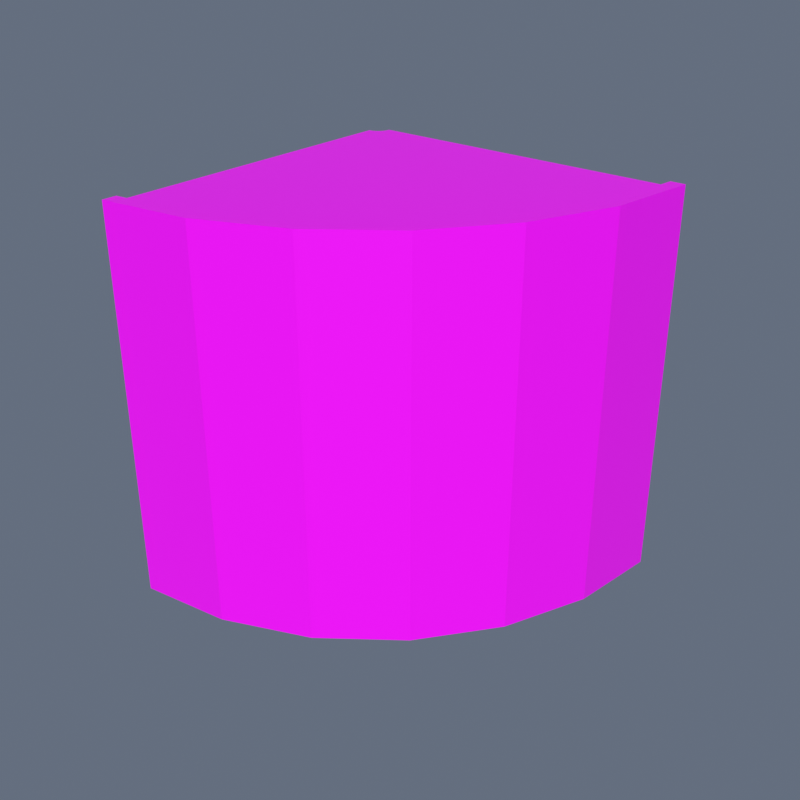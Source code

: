 # Source: CliffCorner.blend  (saved by Blender 4.5.91; exported with 4.5.12 LTS)
import bpy
from mathutils import Matrix  # noqa: F401  (used for matrix-valued properties, if any)

bpy.ops.wm.read_factory_settings(use_empty=True)
scene = bpy.context.scene
scene.name = 'Scene'

# ---- collections
col_collection = bpy.data.collections.new('Collection'); scene.collection.children.link(col_collection)

# ---- images (referenced by path relative to the original .blend; pixels are not part of the script)
import os
ASSET_DIR = os.environ.get("B2B_ASSET_DIR", "")  # directory of the original .blend (textures are referenced by path, not embedded)
HERE = os.path.dirname(os.path.abspath(__file__))  # packed textures are extracted next to this script under _unpacked/

def load_image(name, relpath, width, height, colorspace="sRGB"):
    """Load a texture the original file referenced (path relative to the .blend, or extracted next to this script)."""
    p = next((c for c in (os.path.join(HERE, relpath), os.path.join(ASSET_DIR, relpath)) if relpath and os.path.exists(c)), "")
    if p:
        img = bpy.data.images.load(p, check_existing=True)
        img.name = name
    else:  # same state as the original file: an image datablock whose file is absent (Cycles renders it pink)
        img = bpy.data.images.new(name, width, height)
        img.source = "FILE"
        img.filepath = "//" + (relpath or name)
    img.colorspace_settings.name = colorspace
    return img
img_toypalette_png = load_image('ToyPalette.png', 'ToyPalette.png', 1024, 1024, 'sRGB')

# ---- materials (node trees are filled in below, after node groups)
mat_toypalette = bpy.data.materials.new('ToyPalette')

# ---- material node trees
mat_toypalette.use_nodes = True; mat_toypalette.node_tree.nodes.clear()
_N = mat_toypalette.node_tree.nodes; _L = mat_toypalette.node_tree.links
n0 = _N.new('ShaderNodeBsdfPrincipled'); n0.name = 'Principled BSDF'; n0.location = (-200, 100)
n0.inputs[2].default_value = 0.4
n1 = _N.new('ShaderNodeOutputMaterial'); n1.name = 'Material Output'; n1.location = (200, 100)
n2 = _N.new('ShaderNodeTexImage'); n2.name = 'Image Texture'; n2.location = (0, 0)
n2.image = img_toypalette_png
_L.new(n0.outputs[0], n1.inputs[0])
_L.new(n2.outputs[0], n0.inputs[0])
n1.is_active_output = True

# ---- world
world_world = bpy.data.worlds.new('World'); scene.world = world_world
world_world.use_nodes = True; world_world.node_tree.nodes.clear()
_N = world_world.node_tree.nodes; _L = world_world.node_tree.links
n0 = _N.new('ShaderNodeOutputWorld'); n0.name = 'World Output'; n0.location = (200, 100)
n1 = _N.new('ShaderNodeBackground'); n1.name = 'Background'; n1.location = (-200, 100)
n1.inputs[0].default_value = (0.4, 0.49, 0.66, 1.0)
n1.inputs[1].default_value = 0.32
_L.new(n1.outputs[0], n0.inputs[0])
n0.is_active_output = True
world_world.color = (0.05088, 0.05088, 0.05088)
world_world.sun_shadow_jitter_overblur = 0.0

# ---- meshes
me_corner_faceted_cliff = bpy.data.meshes.new('Corner faceted cliff')
me_corner_faceted_cliff.from_pydata([(-6.0, -6.0, 0.0), (-2.894, -5.591, 0.0), (0.0, -4.392, 0.0), (2.485, -2.485, 0.0), (4.392, 0.0, 0.0), (5.591, 2.894, 0.0), (6.0, 6.0, 0.0), (-5.5, 6.0, 0.0), (-5.517, 5.871, 0.0), (-5.567, 5.75, 0.0), (-5.646, 5.646, 0.0), (-5.75, 5.567, 0.0), (-5.871, 5.517, 0.0), (-6.0, 5.5, 0.0), (-6.0, -6.0, 12.0), (-2.894, -5.591, 12.0), (0.0, -4.392, 12.0), (2.485, -2.485, 12.0), (4.392, 0.0, 12.0), (5.591, 2.894, 12.0), (6.0, 6.0, 12.0), (-5.5, 6.0, 12.0), (-5.517, 5.871, 12.0), (-5.567, 5.75, 12.0), (-5.646, 5.646, 12.0), (-5.75, 5.567, 12.0), (-5.871, 5.517, 12.0), (-6.0, 5.5, 12.0), (-6.0, -6.0, 12.0), (-2.894, -5.591, 12.0), (0.0, -4.392, 12.0), (2.485, -2.485, 12.0), (4.392, 0.0, 12.0), (5.591, 2.894, 12.0), (6.0, 6.0, 12.0), (-5.5, 6.0, 12.0), (-5.517, 5.871, 12.0), (-5.567, 5.75, 12.0), (-5.646, 5.646, 12.0), (-5.75, 5.567, 12.0), (-5.871, 5.517, 12.0), (-6.0, 5.5, 12.0), (-6.0, -6.0, 12.6), (-2.894, -5.591, 12.6), (0.0, -4.392, 12.6), (2.485, -2.485, 12.6), (4.392, 0.0, 12.6), (5.591, 2.894, 12.6), (6.0, 6.0, 12.6), (-5.5, 6.0, 12.6), (-5.517, 5.871, 12.6), (-5.567, 5.75, 12.6), (-5.646, 5.646, 12.6), (-5.75, 5.567, 12.6), (-5.871, 5.517, 12.6), (-6.0, 5.5, 12.6), (-6.0, -6.0, 12.6), (-2.894, -5.591, 12.6), (0.0, -4.392, 12.6), (2.485, -2.485, 12.6), (4.392, 0.0, 12.6), (5.591, 2.894, 12.6), (6.0, 6.0, 12.6), (-5.5, 6.0, 12.6), (-5.517, 5.871, 12.6), (-5.567, 5.75, 12.6), (-5.646, 5.646, 12.6), (-5.75, 5.567, 12.6), (-5.871, 5.517, 12.6), (-6.0, 5.5, 12.6), (-6.0, -6.0, 13.4), (-2.894, -5.591, 13.4), (0.0, -4.392, 13.4), (2.485, -2.485, 13.4), (4.392, 0.0, 13.4), (5.591, 2.894, 13.4), (6.0, 6.0, 13.4), (-5.5, 6.0, 13.4), (-5.517, 5.871, 13.4), (-5.567, 5.75, 13.4), (-5.646, 5.646, 13.4), (-5.75, 5.567, 13.4), (-5.871, 5.517, 13.4), (-6.0, 5.5, 13.4), (-6.0, -6.0, 13.4), (-2.894, -5.591, 13.4), (0.0, -4.392, 13.4), (2.485, -2.485, 13.4), (4.392, 0.0, 13.4), (5.591, 2.894, 13.4), (6.0, 6.0, 13.4), (5.5, 6.0, 13.4), (5.108, 3.024, 13.4), (3.959, 0.25, 13.4), (2.132, -2.132, 13.4), (-0.25, -3.959, 13.4), (-3.024, -5.108, 13.4), (-6.0, -5.5, 13.4), (-6.0, -6.0, 13.55), (-2.894, -5.591, 13.55), (0.0, -4.392, 13.55), (2.485, -2.485, 13.55), (4.392, 0.0, 13.55), (5.591, 2.894, 13.55), (6.0, 6.0, 13.55), (5.5, 6.0, 13.55), (5.108, 3.024, 13.55), (3.959, 0.25, 13.55), (2.132, -2.132, 13.55), (-0.25, -3.959, 13.55), (-3.024, -5.108, 13.55), (-6.0, -5.5, 13.55)], [], [(2, 11, 10), (24, 25, 16), (1, 14, 0), (2, 15, 1), (3, 16, 2), (4, 17, 3), (5, 18, 4), (6, 19, 5), (7, 20, 6), (8, 21, 7), (9, 22, 8), (10, 23, 9), (11, 24, 10), (12, 25, 11), (13, 26, 12), (0, 27, 13), (30, 39, 38), (52, 53, 44), (29, 42, 28), (30, 43, 29), (31, 44, 30), (32, 45, 31), (33, 46, 32), (34, 47, 33), (35, 48, 34), (36, 49, 35), (37, 50, 36), (38, 51, 37), (39, 52, 38), (40, 53, 39), (41, 54, 40), (28, 55, 41), (58, 67, 66), (80, 81, 72), (57, 70, 56), (58, 71, 57), (59, 72, 58), (60, 73, 59), (61, 74, 60), (62, 75, 61), (63, 76, 62), (64, 77, 63), (65, 78, 64), (66, 79, 65), (67, 80, 66), (68, 81, 67), (69, 82, 68), (56, 83, 69), (94, 93, 87), (101, 108, 109), (85, 98, 84), (86, 99, 85), (87, 100, 86), (88, 101, 87), (89, 102, 88), (90, 103, 89), (91, 104, 90), (92, 105, 91), (93, 106, 92), (94, 107, 93), (95, 108, 94), (96, 109, 95), (97, 110, 96), (84, 111, 97), (0, 13, 12), (0, 12, 1), (12, 11, 1), (2, 1, 11), (4, 3, 10), (3, 2, 10), (6, 5, 8), (5, 4, 9), (9, 4, 10), (8, 7, 6), (9, 8, 5), (27, 14, 15), (15, 16, 25), (16, 17, 24), (23, 17, 18), (18, 19, 22), (19, 20, 21), (19, 21, 22), (17, 23, 24), (18, 22, 23), (26, 27, 15), (25, 26, 15), (1, 15, 14), (2, 16, 15), (3, 17, 16), (4, 18, 17), (5, 19, 18), (6, 20, 19), (7, 21, 20), (8, 22, 21), (9, 23, 22), (10, 24, 23), (11, 25, 24), (12, 26, 25), (13, 27, 26), (0, 14, 27), (28, 41, 40), (28, 40, 29), (40, 39, 29), (30, 29, 39), (32, 31, 38), (31, 30, 38), (34, 33, 36), (33, 32, 37), (37, 32, 38), (36, 35, 34), (37, 36, 33), (55, 42, 43), (43, 44, 53), (44, 45, 52), (51, 45, 46), (46, 47, 50), (47, 48, 49), (47, 49, 50), (45, 51, 52), (46, 50, 51), (54, 55, 43), (53, 54, 43), (29, 43, 42), (30, 44, 43), (31, 45, 44), (32, 46, 45), (33, 47, 46), (34, 48, 47), (35, 49, 48), (36, 50, 49), (37, 51, 50), (38, 52, 51), (39, 53, 52), (40, 54, 53), (41, 55, 54), (28, 42, 55), (56, 69, 68), (56, 68, 57), (68, 67, 57), (58, 57, 67), (60, 59, 66), (59, 58, 66), (62, 61, 64), (61, 60, 65), (65, 60, 66), (64, 63, 62), (65, 64, 61), (83, 70, 71), (71, 72, 81), (72, 73, 80), (79, 73, 74), (74, 75, 78), (75, 76, 77), (75, 77, 78), (73, 79, 80), (74, 78, 79), (82, 83, 71), (81, 82, 71), (57, 71, 70), (58, 72, 71), (59, 73, 72), (60, 74, 73), (61, 75, 74), (62, 76, 75), (63, 77, 76), (64, 78, 77), (65, 79, 78), (66, 80, 79), (67, 81, 80), (68, 82, 81), (69, 83, 82), (56, 70, 83), (84, 97, 96), (85, 84, 96), (87, 86, 95), (86, 85, 95), (89, 88, 93), (88, 87, 93), (91, 90, 89), (92, 91, 89), (85, 96, 95), (93, 92, 89), (87, 95, 94), (111, 98, 99), (99, 100, 109), (100, 101, 109), (101, 102, 107), (102, 103, 107), (103, 104, 105), (103, 105, 106), (110, 111, 99), (109, 110, 99), (103, 106, 107), (101, 107, 108), (85, 99, 98), (86, 100, 99), (87, 101, 100), (88, 102, 101), (89, 103, 102), (90, 104, 103), (91, 105, 104), (92, 106, 105), (93, 107, 106), (94, 108, 107), (95, 109, 108), (96, 110, 109), (97, 111, 110), (84, 98, 111)])
_uv = me_corner_faceted_cliff.uv_layers.new(name='PaletteUV')
_uv.uv.foreach_set('vector', [0.5625, 0.7852, 0.5213, 0.7852, 0.5221, 0.7852, 0.5221, 0.9648, 0.5213, 0.9648, 0.5625, 0.9648, 0.5418, 0.7852, 0.5195, 0.9648, 0.5195, 0.7852, 0.5625, 0.7852, 0.5418, 0.9648, 0.5418, 0.7852, 0.5803, 0.7852, 0.5625, 0.9648, 0.5625, 0.7852, 0.594, 0.7852, 0.5803, 0.9648, 0.5803, 0.7852, 0.6025, 0.7852, 0.594, 0.9648, 0.594, 0.7852, 0.6055, 0.7852, 0.6025, 0.9648, 0.6025, 0.7852, 0.5231, 0.7852, 0.6055, 0.9648, 0.6055, 0.7852, 0.523, 0.7852, 0.5231, 0.9648, 0.5231, 0.7852, 0.5226, 0.7852, 0.523, 0.9648, 0.523, 0.7852, 0.5221, 0.7852, 0.5226, 0.9648, 0.5226, 0.7852, 0.5213, 0.7852, 0.5221, 0.9648, 0.5221, 0.7852, 0.5205, 0.7852, 0.5213, 0.9648, 0.5213, 0.7852, 0.5195, 0.7852, 0.5205, 0.9648, 0.5205, 0.7852, 0.5195, 0.7852, 0.5195, 0.9648, 0.5195, 0.7852, 0.0625, 0.7852, 0.02132, 0.7852, 0.02206, 0.7852, 0.02206, 0.9648, 0.02132, 0.9648, 0.0625, 0.9648, 0.04177, 0.7852, 0.01953, 0.9648, 0.01953, 0.7852, 0.0625, 0.7852, 0.04177, 0.9648, 0.04177, 0.7852, 0.0803, 0.7852, 0.0625, 0.9648, 0.0625, 0.7852, 0.09396, 0.7852, 0.0803, 0.9648, 0.0803, 0.7852, 0.1025, 0.7852, 0.09396, 0.9648, 0.09396, 0.7852, 0.1055, 0.7852, 0.1025, 0.9648, 0.1025, 0.7852, 0.02311, 0.7852, 0.1055, 0.9648, 0.1055, 0.7852, 0.02299, 0.7852, 0.02311, 0.9648, 0.02311, 0.7852, 0.02263, 0.7852, 0.02299, 0.9648, 0.02299, 0.7852, 0.02206, 0.7852, 0.02263, 0.9648, 0.02263, 0.7852, 0.02132, 0.7852, 0.02206, 0.9648, 0.02206, 0.7852, 0.02046, 0.7852, 0.02132, 0.9648, 0.02132, 0.7852, 0.01953, 0.7852, 0.02046, 0.9648, 0.02046, 0.7852, 0.01953, 0.7852, 0.01953, 0.9648, 0.01953, 0.7852, 0.5625, 0.5352, 0.5213, 0.5352, 0.5221, 0.5352, 0.5221, 0.7148, 0.5213, 0.7148, 0.5625, 0.7148, 0.5418, 0.5352, 0.5195, 0.7148, 0.5195, 0.5352, 0.5625, 0.5352, 0.5418, 0.7148, 0.5418, 0.5352, 0.5803, 0.5352, 0.5625, 0.7148, 0.5625, 0.5352, 0.594, 0.5352, 0.5803, 0.7148, 0.5803, 0.5352, 0.6025, 0.5352, 0.594, 0.7148, 0.594, 0.5352, 0.6055, 0.5352, 0.6025, 0.7148, 0.6025, 0.5352, 0.5231, 0.5352, 0.6055, 0.7148, 0.6055, 0.5352, 0.523, 0.5352, 0.5231, 0.7148, 0.5231, 0.5352, 0.5226, 0.5352, 0.523, 0.7148, 0.523, 0.5352, 0.5221, 0.5352, 0.5226, 0.7148, 0.5226, 0.5352, 0.5213, 0.5352, 0.5221, 0.7148, 0.5221, 0.5352, 0.5205, 0.5352, 0.5213, 0.7148, 0.5213, 0.5352, 0.5195, 0.5352, 0.5205, 0.7148, 0.5205, 0.5352, 0.5195, 0.5352, 0.5195, 0.7148, 0.5195, 0.5352, 0.7028, 0.5352, 0.7159, 0.5352, 0.7053, 0.5352, 0.7053, 0.7148, 0.7028, 0.7148, 0.6857, 0.7148, 0.6668, 0.5352, 0.6445, 0.7148, 0.6445, 0.5352, 0.6875, 0.5352, 0.6668, 0.7148, 0.6668, 0.5352, 0.7053, 0.5352, 0.6875, 0.7148, 0.6875, 0.5352, 0.719, 0.5352, 0.7053, 0.7148, 0.7053, 0.5352, 0.7275, 0.5352, 0.719, 0.7148, 0.719, 0.5352, 0.7305, 0.5352, 0.7275, 0.7148, 0.7275, 0.5352, 0.7269, 0.5352, 0.7305, 0.7148, 0.7305, 0.5352, 0.7241, 0.5352, 0.7269, 0.7148, 0.7269, 0.5352, 0.7159, 0.5352, 0.7241, 0.7148, 0.7241, 0.5352, 0.7028, 0.5352, 0.7159, 0.7148, 0.7159, 0.5352, 0.6857, 0.5352, 0.7028, 0.7148, 0.7028, 0.5352, 0.6658, 0.5352, 0.6857, 0.7148, 0.6857, 0.5352, 0.6445, 0.5352, 0.6658, 0.7148, 0.6658, 0.5352, 0.6445, 0.5352, 0.6445, 0.7148, 0.6445, 0.5352, 0.5195, 0.7852, 0.5195, 0.7852, 0.5205, 0.7852, 0.5195, 0.7852, 0.5205, 0.7852, 0.5418, 0.7852, 0.5205, 0.7852, 0.5213, 0.7852, 0.5418, 0.7852, 0.5625, 0.7852, 0.5418, 0.7852, 0.5213, 0.7852, 0.594, 0.7852, 0.5803, 0.7852, 0.5221, 0.7852, 0.5803, 0.7852, 0.5625, 0.7852, 0.5221, 0.7852, 0.6055, 0.7852, 0.6025, 0.7852, 0.523, 0.7852, 0.6025, 0.7852, 0.594, 0.7852, 0.5226, 0.7852, 0.5226, 0.7852, 0.594, 0.7852, 0.5221, 0.7852, 0.523, 0.7852, 0.5231, 0.7852, 0.6055, 0.7852, 0.5226, 0.7852, 0.523, 0.7852, 0.6025, 0.7852, 0.5195, 0.9648, 0.5195, 0.9648, 0.5418, 0.9648, 0.5418, 0.9648, 0.5625, 0.9648, 0.5213, 0.9648, 0.5625, 0.9648, 0.5803, 0.9648, 0.5221, 0.9648, 0.5226, 0.9648, 0.5803, 0.9648, 0.594, 0.9648, 0.594, 0.9648, 0.6025, 0.9648, 0.523, 0.9648, 0.6025, 0.9648, 0.6055, 0.9648, 0.5231, 0.9648, 0.6025, 0.9648, 0.5231, 0.9648, 0.523, 0.9648, 0.5803, 0.9648, 0.5226, 0.9648, 0.5221, 0.9648, 0.594, 0.9648, 0.523, 0.9648, 0.5226, 0.9648, 0.5205, 0.9648, 0.5195, 0.9648, 0.5418, 0.9648, 0.5213, 0.9648, 0.5205, 0.9648, 0.5418, 0.9648, 0.5418, 0.7852, 0.5418, 0.9648, 0.5195, 0.9648, 0.5625, 0.7852, 0.5625, 0.9648, 0.5418, 0.9648, 0.5803, 0.7852, 0.5803, 0.9648, 0.5625, 0.9648, 0.594, 0.7852, 0.594, 0.9648, 0.5803, 0.9648, 0.6025, 0.7852, 0.6025, 0.9648, 0.594, 0.9648, 0.6055, 0.7852, 0.6055, 0.9648, 0.6025, 0.9648, 0.5231, 0.7852, 0.5231, 0.9648, 0.6055, 0.9648, 0.523, 0.7852, 0.523, 0.9648, 0.5231, 0.9648, 0.5226, 0.7852, 0.5226, 0.9648, 0.523, 0.9648, 0.5221, 0.7852, 0.5221, 0.9648, 0.5226, 0.9648, 0.5213, 0.7852, 0.5213, 0.9648, 0.5221, 0.9648, 0.5205, 0.7852, 0.5205, 0.9648, 0.5213, 0.9648, 0.5195, 0.7852, 0.5195, 0.9648, 0.5205, 0.9648, 0.5195, 0.7852, 0.5195, 0.9648, 0.5195, 0.9648, 0.01953, 0.7852, 0.01953, 0.7852, 0.02046, 0.7852, 0.01953, 0.7852, 0.02046, 0.7852, 0.04177, 0.7852, 0.02046, 0.7852, 0.02132, 0.7852, 0.04177, 0.7852, 0.0625, 0.7852, 0.04177, 0.7852, 0.02132, 0.7852, 0.09396, 0.7852, 0.0803, 0.7852, 0.02206, 0.7852, 0.0803, 0.7852, 0.0625, 0.7852, 0.02206, 0.7852, 0.1055, 0.7852, 0.1025, 0.7852, 0.02299, 0.7852, 0.1025, 0.7852, 0.09396, 0.7852, 0.02263, 0.7852, 0.02263, 0.7852, 0.09396, 0.7852, 0.02206, 0.7852, 0.02299, 0.7852, 0.02311, 0.7852, 0.1055, 0.7852, 0.02263, 0.7852, 0.02299, 0.7852, 0.1025, 0.7852, 0.01953, 0.9648, 0.01953, 0.9648, 0.04177, 0.9648, 0.04177, 0.9648, 0.0625, 0.9648, 0.02132, 0.9648, 0.0625, 0.9648, 0.0803, 0.9648, 0.02206, 0.9648, 0.02263, 0.9648, 0.0803, 0.9648, 0.09396, 0.9648, 0.09396, 0.9648, 0.1025, 0.9648, 0.02299, 0.9648, 0.1025, 0.9648, 0.1055, 0.9648, 0.02311, 0.9648, 0.1025, 0.9648, 0.02311, 0.9648, 0.02299, 0.9648, 0.0803, 0.9648, 0.02263, 0.9648, 0.02206, 0.9648, 0.09396, 0.9648, 0.02299, 0.9648, 0.02263, 0.9648, 0.02046, 0.9648, 0.01953, 0.9648, 0.04177, 0.9648, 0.02132, 0.9648, 0.02046, 0.9648, 0.04177, 0.9648, 0.04177, 0.7852, 0.04177, 0.9648, 0.01953, 0.9648, 0.0625, 0.7852, 0.0625, 0.9648, 0.04177, 0.9648, 0.0803, 0.7852, 0.0803, 0.9648, 0.0625, 0.9648, 0.09396, 0.7852, 0.09396, 0.9648, 0.0803, 0.9648, 0.1025, 0.7852, 0.1025, 0.9648, 0.09396, 0.9648, 0.1055, 0.7852, 0.1055, 0.9648, 0.1025, 0.9648, 0.02311, 0.7852, 0.02311, 0.9648, 0.1055, 0.9648, 0.02299, 0.7852, 0.02299, 0.9648, 0.02311, 0.9648, 0.02263, 0.7852, 0.02263, 0.9648, 0.02299, 0.9648, 0.02206, 0.7852, 0.02206, 0.9648, 0.02263, 0.9648, 0.02132, 0.7852, 0.02132, 0.9648, 0.02206, 0.9648, 0.02046, 0.7852, 0.02046, 0.9648, 0.02132, 0.9648, 0.01953, 0.7852, 0.01953, 0.9648, 0.02046, 0.9648, 0.01953, 0.7852, 0.01953, 0.9648, 0.01953, 0.9648, 0.5195, 0.5352, 0.5195, 0.5352, 0.5205, 0.5352, 0.5195, 0.5352, 0.5205, 0.5352, 0.5418, 0.5352, 0.5205, 0.5352, 0.5213, 0.5352, 0.5418, 0.5352, 0.5625, 0.5352, 0.5418, 0.5352, 0.5213, 0.5352, 0.594, 0.5352, 0.5803, 0.5352, 0.5221, 0.5352, 0.5803, 0.5352, 0.5625, 0.5352, 0.5221, 0.5352, 0.6055, 0.5352, 0.6025, 0.5352, 0.523, 0.5352, 0.6025, 0.5352, 0.594, 0.5352, 0.5226, 0.5352, 0.5226, 0.5352, 0.594, 0.5352, 0.5221, 0.5352, 0.523, 0.5352, 0.5231, 0.5352, 0.6055, 0.5352, 0.5226, 0.5352, 0.523, 0.5352, 0.6025, 0.5352, 0.5195, 0.7148, 0.5195, 0.7148, 0.5418, 0.7148, 0.5418, 0.7148, 0.5625, 0.7148, 0.5213, 0.7148, 0.5625, 0.7148, 0.5803, 0.7148, 0.5221, 0.7148, 0.5226, 0.7148, 0.5803, 0.7148, 0.594, 0.7148, 0.594, 0.7148, 0.6025, 0.7148, 0.523, 0.7148, 0.6025, 0.7148, 0.6055, 0.7148, 0.5231, 0.7148, 0.6025, 0.7148, 0.5231, 0.7148, 0.523, 0.7148, 0.5803, 0.7148, 0.5226, 0.7148, 0.5221, 0.7148, 0.594, 0.7148, 0.523, 0.7148, 0.5226, 0.7148, 0.5205, 0.7148, 0.5195, 0.7148, 0.5418, 0.7148, 0.5213, 0.7148, 0.5205, 0.7148, 0.5418, 0.7148, 0.5418, 0.5352, 0.5418, 0.7148, 0.5195, 0.7148, 0.5625, 0.5352, 0.5625, 0.7148, 0.5418, 0.7148, 0.5803, 0.5352, 0.5803, 0.7148, 0.5625, 0.7148, 0.594, 0.5352, 0.594, 0.7148, 0.5803, 0.7148, 0.6025, 0.5352, 0.6025, 0.7148, 0.594, 0.7148, 0.6055, 0.5352, 0.6055, 0.7148, 0.6025, 0.7148, 0.5231, 0.5352, 0.5231, 0.7148, 0.6055, 0.7148, 0.523, 0.5352, 0.523, 0.7148, 0.5231, 0.7148, 0.5226, 0.5352, 0.5226, 0.7148, 0.523, 0.7148, 0.5221, 0.5352, 0.5221, 0.7148, 0.5226, 0.7148, 0.5213, 0.5352, 0.5213, 0.7148, 0.5221, 0.7148, 0.5205, 0.5352, 0.5205, 0.7148, 0.5213, 0.7148, 0.5195, 0.5352, 0.5195, 0.7148, 0.5205, 0.7148, 0.5195, 0.5352, 0.5195, 0.7148, 0.5195, 0.7148, 0.6445, 0.5352, 0.6445, 0.5352, 0.6658, 0.5352, 0.6668, 0.5352, 0.6445, 0.5352, 0.6658, 0.5352, 0.7053, 0.5352, 0.6875, 0.5352, 0.6857, 0.5352, 0.6875, 0.5352, 0.6668, 0.5352, 0.6857, 0.5352, 0.7275, 0.5352, 0.719, 0.5352, 0.7159, 0.5352, 0.719, 0.5352, 0.7053, 0.5352, 0.7159, 0.5352, 0.7269, 0.5352, 0.7305, 0.5352, 0.7275, 0.5352, 0.7241, 0.5352, 0.7269, 0.5352, 0.7275, 0.5352, 0.6668, 0.5352, 0.6658, 0.5352, 0.6857, 0.5352, 0.7159, 0.5352, 0.7241, 0.5352, 0.7275, 0.5352, 0.7053, 0.5352, 0.6857, 0.5352, 0.7028, 0.5352, 0.6445, 0.7148, 0.6445, 0.7148, 0.6668, 0.7148, 0.6668, 0.7148, 0.6875, 0.7148, 0.6857, 0.7148, 0.6875, 0.7148, 0.7053, 0.7148, 0.6857, 0.7148, 0.7053, 0.7148, 0.719, 0.7148, 0.7159, 0.7148, 0.719, 0.7148, 0.7275, 0.7148, 0.7159, 0.7148, 0.7275, 0.7148, 0.7305, 0.7148, 0.7269, 0.7148, 0.7275, 0.7148, 0.7269, 0.7148, 0.7241, 0.7148, 0.6658, 0.7148, 0.6445, 0.7148, 0.6668, 0.7148, 0.6857, 0.7148, 0.6658, 0.7148, 0.6668, 0.7148, 0.7275, 0.7148, 0.7241, 0.7148, 0.7159, 0.7148, 0.7053, 0.7148, 0.7159, 0.7148, 0.7028, 0.7148, 0.6668, 0.5352, 0.6668, 0.7148, 0.6445, 0.7148, 0.6875, 0.5352, 0.6875, 0.7148, 0.6668, 0.7148, 0.7053, 0.5352, 0.7053, 0.7148, 0.6875, 0.7148, 0.719, 0.5352, 0.719, 0.7148, 0.7053, 0.7148, 0.7275, 0.5352, 0.7275, 0.7148, 0.719, 0.7148, 0.7305, 0.5352, 0.7305, 0.7148, 0.7275, 0.7148, 0.7269, 0.5352, 0.7269, 0.7148, 0.7305, 0.7148, 0.7241, 0.5352, 0.7241, 0.7148, 0.7269, 0.7148, 0.7159, 0.5352, 0.7159, 0.7148, 0.7241, 0.7148, 0.7028, 0.5352, 0.7028, 0.7148, 0.7159, 0.7148, 0.6857, 0.5352, 0.6857, 0.7148, 0.7028, 0.7148, 0.6658, 0.5352, 0.6658, 0.7148, 0.6857, 0.7148, 0.6445, 0.5352, 0.6445, 0.7148, 0.6658, 0.7148, 0.6445, 0.5352, 0.6445, 0.7148, 0.6445, 0.7148])
me_corner_faceted_cliff.materials.append(mat_toypalette)
me_corner_faceted_cliff.update()

# ---- objects
ob_cliffcorner = bpy.data.objects.new('CliffCorner', me_corner_faceted_cliff)

# ---- transforms, parenting, visibility, modifiers, constraints
ob_cliffcorner.location = (0.0, 0.0, 0.0)

# ---- collection membership
col_collection.objects.link(ob_cliffcorner)

# ---- scene / render settings (as saved in the file)
scene.frame_start = 1; scene.frame_end = 250; scene.frame_set(1)
scene.render.engine = 'CYCLES'
scene.render.resolution_x = 768
scene.render.resolution_y = 768
scene.cycles.samples = 24
scene.view_settings.view_transform = 'Standard'
bpy.context.view_layer.update()

# ---- added for rendering (the .blend has no active camera and no usable light): camera, sun
cam_auto = bpy.data.cameras.new('AutoCamera')
cam_auto.lens = 50.0
cam_auto.sensor_width = 36.0
cam_auto.clip_end = 1000.0
ob_auto_camera = bpy.data.objects.new('AutoCamera', cam_auto)
scene.collection.objects.link(ob_auto_camera)
ob_auto_camera.location = (20.0926, -24.1111, 22.849)
ob_auto_camera.rotation_euler = (1.09748, -7.21219e-08, 0.694738)
scene.camera = ob_auto_camera
light_auto_sun = bpy.data.lights.new('AutoSun', 'SUN')
light_auto_sun.energy = 3.0
light_auto_sun.angle = 0.0523599
ob_auto_sun = bpy.data.objects.new('AutoSun', light_auto_sun)
scene.collection.objects.link(ob_auto_sun)
ob_auto_sun.rotation_euler = (0.872665, 0.174533, 0.523599)
bpy.context.view_layer.update()
